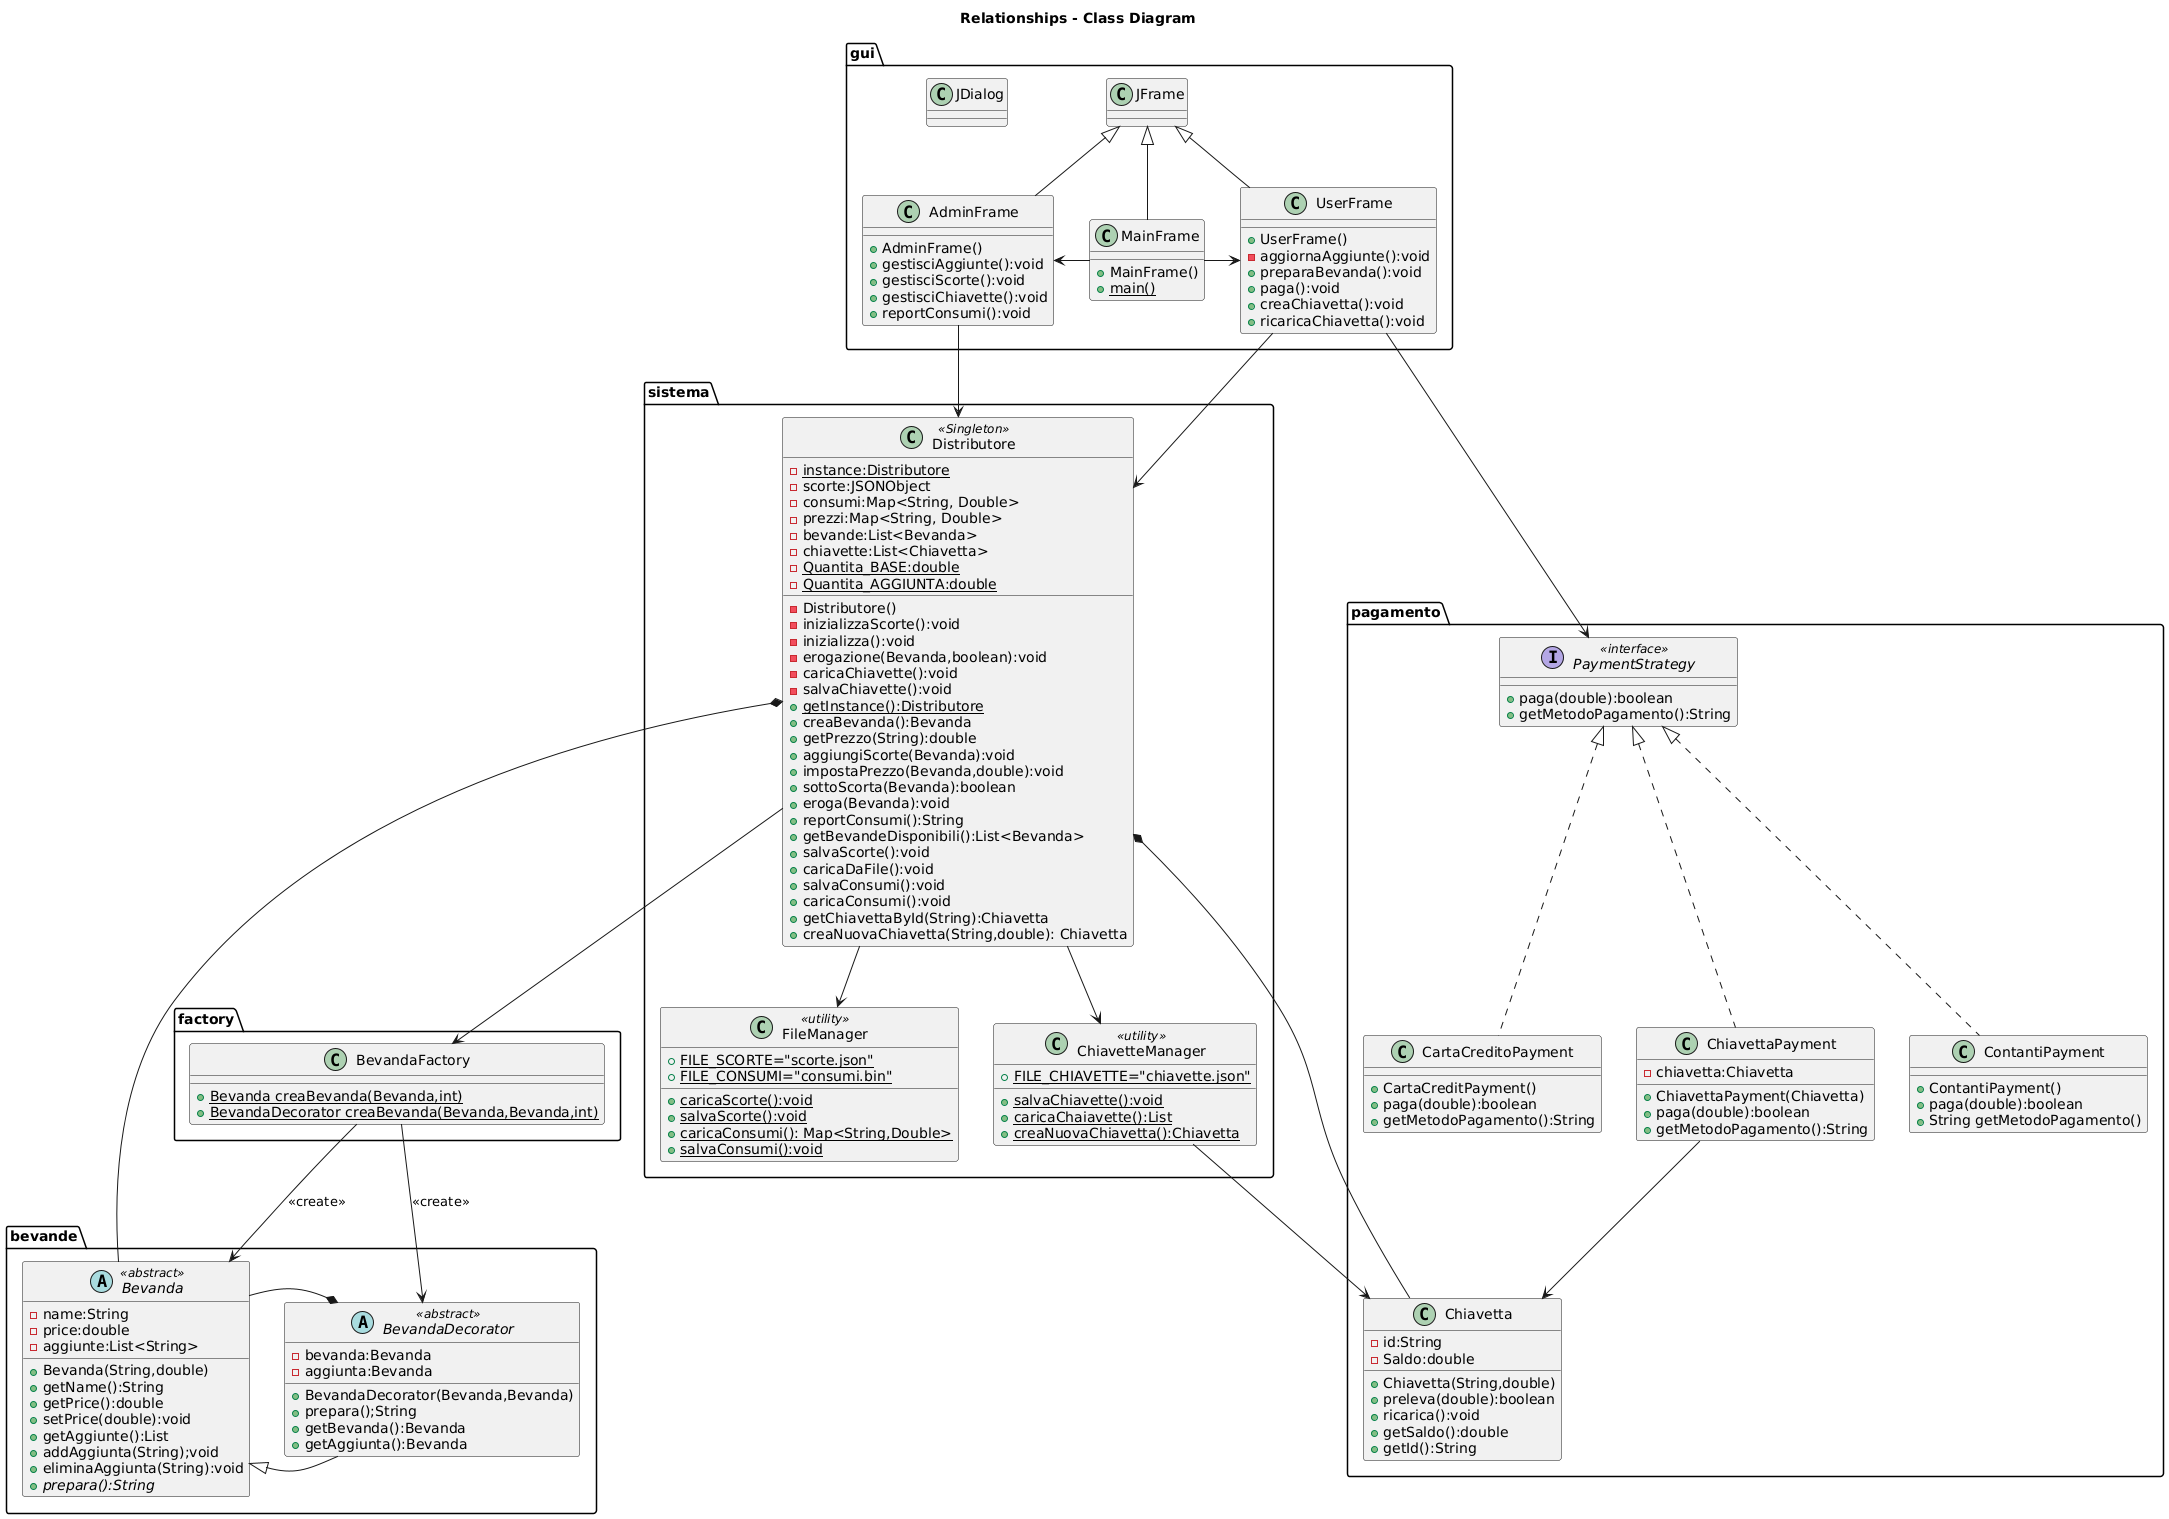

The diagram above was rendered by PlantUML. Its source (embedded in the PNG):
@startuml
title Relationships - Class Diagram
package sistema
{
class Distributore <<Singleton>>{
  -{static} instance:Distributore
  -scorte:JSONObject
  -consumi:Map<String, Double>
  -prezzi:Map<String, Double> 
  -bevande:List<Bevanda>
  -chiavette:List<Chiavetta>
  -{static}Quantita_BASE:double
  -{static}  Quantita_AGGIUNTA:double
  -Distributore()
  -inizializzaScorte():void
  -inizializza():void
  -erogazione(Bevanda,boolean):void
  -caricaChiavette():void
  -salvaChiavette():void
  +{static} getInstance():Distributore
  +creaBevanda():Bevanda
  +getPrezzo(String):double
  +aggiungiScorte(Bevanda):void
  +impostaPrezzo(Bevanda,double):void
  +sottoScorta(Bevanda):boolean
  +eroga(Bevanda):void
  +reportConsumi():String
  +getBevandeDisponibili():List<Bevanda>
  +salvaScorte():void
  +caricaDaFile():void
  +salvaConsumi():void
  +caricaConsumi():void
  +getChiavettaById(String):Chiavetta
  +creaNuovaChiavetta(String,double): Chiavetta
  }

class FileManager <<utility>>
{
  +{static}FILE_SCORTE="scorte.json"
  +{static} FILE_CONSUMI="consumi.bin"
  +{static} caricaScorte():void
  +{static} salvaScorte():void
  +{static} caricaConsumi(): Map<String,Double>
  +{static} salvaConsumi():void
}
class ChiavetteManager <<utility>>
{
  +{static} FILE_CHIAVETTE="chiavette.json"
  +{static}salvaChiavette():void
  +{static}caricaChaiavette():List
  +{static}creaNuovaChiavetta():Chiavetta
}
}
package gui
{
  class JFrame
  class JDialog
  class AdminFrame
  {
    +AdminFrame()
    +gestisciAggiunte():void
    +gestisciScorte():void
    +gestisciChiavette():void
    +reportConsumi():void
  }
  class UserFrame
  {
    +UserFrame()
    -aggiornaAggiunte():void
    +preparaBevanda():void
    +paga():void
    +creaChiavetta():void
    +ricaricaChiavetta():void
  }
  class MainFrame
  {
    +MainFrame()
    +{static} main()
  }


}
package factory
{
  class BevandaFactory{
  +{static} Bevanda creaBevanda(Bevanda,int)
  +{static} BevandaDecorator creaBevanda(Bevanda,Bevanda,int)
  }
}
package pagamento
{
  interface PaymentStrategy <<interface>>
  {
    +paga(double):boolean
    +getMetodoPagamento():String
  }
  class ChiavettaPayment
  {
    -chiavetta:Chiavetta
    +ChiavettaPayment(Chiavetta)
    +paga(double):boolean
    +getMetodoPagamento():String
    
  }
  class ContantiPayment
  {

    +ContantiPayment()
    +paga(double):boolean
    +String getMetodoPagamento()
  }
  class CartaCreditoPayment
  {
    +CartaCreditPayment()
    +paga(double):boolean
    +getMetodoPagamento():String
  }
  class Chiavetta
  {
    -id:String
    -Saldo:double
    +Chiavetta(String,double)
    +preleva(double):boolean
    +ricarica():void
    +getSaldo():double
    +getId():String
  }
}
package bevande
{
  abstract class Bevanda <<abstract>>
  {
    -name:String
    -price:double
    -aggiunte:List<String> 
    +Bevanda(String,double)
    +getName():String
    +getPrice():double
    +setPrice(double):void
    +getAggiunte():List
    +addAggiunta(String);void
    +eliminaAggiunta(String):void
    +{abstract} prepara():String
  }
  abstract class BevandaDecorator <<abstract>>
  {
    -bevanda:Bevanda
    -aggiunta:Bevanda
    +BevandaDecorator(Bevanda,Bevanda)
    +prepara();String
    +getBevanda():Bevanda
    +getAggiunta():Bevanda
  }
 


}
Distributore-->FileManager
UserFrame-->PaymentStrategy
AdminFrame-->Distributore
AdminFrame-u-|>JFrame
UserFrame-->Distributore
Distributore-->BevandaFactory
MainFrame-l->AdminFrame
MainFrame-r->UserFrame
MainFrame-up-|>JFrame
UserFrame-up-|>JFrame
ChiavettaPayment-down->Chiavetta
ChiavettaPayment..up|>PaymentStrategy
ContantiPayment..up|>PaymentStrategy
CartaCreditoPayment..up|>PaymentStrategy
Distributore-->ChiavetteManager
ChiavetteManager-->Chiavetta
BevandaDecorator--left|>Bevanda
BevandaFactory-d->Bevanda: <<create>>
BevandaFactory-d->BevandaDecorator:<<create>>
BevandaDecorator*--Bevanda
Distributore*--Chiavetta
Distributore*--Bevanda
@enduml